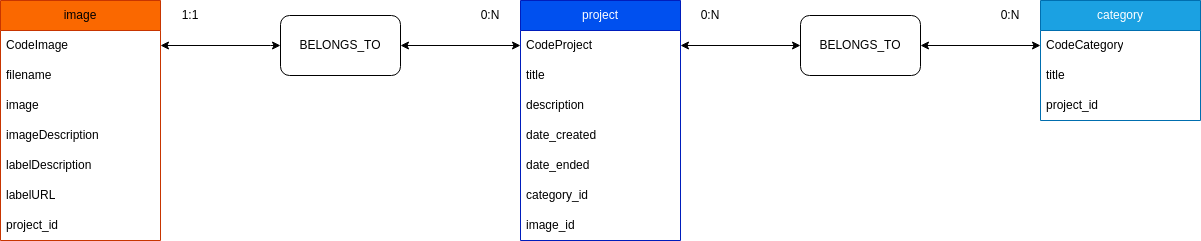

The diagram above was exported from draw.io. Its source (the exported page's mxGraphModel, read from the mxfile embedded in the PNG):
<mxGraphModel dx="2214" dy="756" grid="1" gridSize="10" guides="1" tooltips="1" connect="1" arrows="1" fold="1" page="1" pageScale="1" pageWidth="850" pageHeight="1100" math="0" shadow="0">
  <root>
    <mxCell id="0" />
    <mxCell id="1" parent="0" />
    <mxCell id="7c8FUwOzpwBB-ppCw2pv-1" value="project" style="swimlane;fontStyle=0;childLayout=stackLayout;horizontal=1;startSize=30;horizontalStack=0;resizeParent=1;resizeParentMax=0;resizeLast=0;collapsible=1;marginBottom=0;whiteSpace=wrap;html=1;rounded=0;fillColor=#0050ef;fontColor=#ffffff;strokeColor=#001DBC;" vertex="1" parent="1">
      <mxGeometry x="320" y="160" width="160" height="240" as="geometry" />
    </mxCell>
    <mxCell id="7c8FUwOzpwBB-ppCw2pv-2" value="CodeProject" style="text;strokeColor=none;fillColor=none;align=left;verticalAlign=middle;spacingLeft=4;spacingRight=4;overflow=hidden;points=[[0,0.5],[1,0.5]];portConstraint=eastwest;rotatable=0;whiteSpace=wrap;html=1;" vertex="1" parent="7c8FUwOzpwBB-ppCw2pv-1">
      <mxGeometry y="30" width="160" height="30" as="geometry" />
    </mxCell>
    <mxCell id="7c8FUwOzpwBB-ppCw2pv-3" value="title" style="text;strokeColor=none;fillColor=none;align=left;verticalAlign=middle;spacingLeft=4;spacingRight=4;overflow=hidden;points=[[0,0.5],[1,0.5]];portConstraint=eastwest;rotatable=0;whiteSpace=wrap;html=1;" vertex="1" parent="7c8FUwOzpwBB-ppCw2pv-1">
      <mxGeometry y="60" width="160" height="30" as="geometry" />
    </mxCell>
    <mxCell id="7c8FUwOzpwBB-ppCw2pv-4" value="description" style="text;strokeColor=none;fillColor=none;align=left;verticalAlign=middle;spacingLeft=4;spacingRight=4;overflow=hidden;points=[[0,0.5],[1,0.5]];portConstraint=eastwest;rotatable=0;whiteSpace=wrap;html=1;" vertex="1" parent="7c8FUwOzpwBB-ppCw2pv-1">
      <mxGeometry y="90" width="160" height="30" as="geometry" />
    </mxCell>
    <mxCell id="7c8FUwOzpwBB-ppCw2pv-5" value="date_created&amp;nbsp;" style="text;strokeColor=none;fillColor=none;align=left;verticalAlign=middle;spacingLeft=4;spacingRight=4;overflow=hidden;points=[[0,0.5],[1,0.5]];portConstraint=eastwest;rotatable=0;whiteSpace=wrap;html=1;" vertex="1" parent="7c8FUwOzpwBB-ppCw2pv-1">
      <mxGeometry y="120" width="160" height="30" as="geometry" />
    </mxCell>
    <mxCell id="7c8FUwOzpwBB-ppCw2pv-6" value="date_ended" style="text;strokeColor=none;fillColor=none;align=left;verticalAlign=middle;spacingLeft=4;spacingRight=4;overflow=hidden;points=[[0,0.5],[1,0.5]];portConstraint=eastwest;rotatable=0;whiteSpace=wrap;html=1;" vertex="1" parent="7c8FUwOzpwBB-ppCw2pv-1">
      <mxGeometry y="150" width="160" height="30" as="geometry" />
    </mxCell>
    <mxCell id="7c8FUwOzpwBB-ppCw2pv-7" value="category_id" style="text;strokeColor=none;fillColor=none;align=left;verticalAlign=middle;spacingLeft=4;spacingRight=4;overflow=hidden;points=[[0,0.5],[1,0.5]];portConstraint=eastwest;rotatable=0;whiteSpace=wrap;html=1;" vertex="1" parent="7c8FUwOzpwBB-ppCw2pv-1">
      <mxGeometry y="180" width="160" height="30" as="geometry" />
    </mxCell>
    <mxCell id="7c8FUwOzpwBB-ppCw2pv-8" value="image_id" style="text;strokeColor=none;fillColor=none;align=left;verticalAlign=middle;spacingLeft=4;spacingRight=4;overflow=hidden;points=[[0,0.5],[1,0.5]];portConstraint=eastwest;rotatable=0;whiteSpace=wrap;html=1;" vertex="1" parent="7c8FUwOzpwBB-ppCw2pv-1">
      <mxGeometry y="210" width="160" height="30" as="geometry" />
    </mxCell>
    <mxCell id="7c8FUwOzpwBB-ppCw2pv-9" value="category" style="swimlane;fontStyle=0;childLayout=stackLayout;horizontal=1;startSize=30;horizontalStack=0;resizeParent=1;resizeParentMax=0;resizeLast=0;collapsible=1;marginBottom=0;whiteSpace=wrap;html=1;fillColor=#1ba1e2;fontColor=#ffffff;strokeColor=#006EAF;" vertex="1" parent="1">
      <mxGeometry x="840" y="160" width="160" height="120" as="geometry" />
    </mxCell>
    <mxCell id="7c8FUwOzpwBB-ppCw2pv-10" value="CodeCategory" style="text;strokeColor=none;fillColor=none;align=left;verticalAlign=middle;spacingLeft=4;spacingRight=4;overflow=hidden;points=[[0,0.5],[1,0.5]];portConstraint=eastwest;rotatable=0;whiteSpace=wrap;html=1;" vertex="1" parent="7c8FUwOzpwBB-ppCw2pv-9">
      <mxGeometry y="30" width="160" height="30" as="geometry" />
    </mxCell>
    <mxCell id="7c8FUwOzpwBB-ppCw2pv-11" value="title" style="text;strokeColor=none;fillColor=none;align=left;verticalAlign=middle;spacingLeft=4;spacingRight=4;overflow=hidden;points=[[0,0.5],[1,0.5]];portConstraint=eastwest;rotatable=0;whiteSpace=wrap;html=1;" vertex="1" parent="7c8FUwOzpwBB-ppCw2pv-9">
      <mxGeometry y="60" width="160" height="30" as="geometry" />
    </mxCell>
    <mxCell id="7c8FUwOzpwBB-ppCw2pv-12" value="project_id" style="text;strokeColor=none;fillColor=none;align=left;verticalAlign=middle;spacingLeft=4;spacingRight=4;overflow=hidden;points=[[0,0.5],[1,0.5]];portConstraint=eastwest;rotatable=0;whiteSpace=wrap;html=1;" vertex="1" parent="7c8FUwOzpwBB-ppCw2pv-9">
      <mxGeometry y="90" width="160" height="30" as="geometry" />
    </mxCell>
    <mxCell id="7c8FUwOzpwBB-ppCw2pv-13" value="image" style="swimlane;fontStyle=0;childLayout=stackLayout;horizontal=1;startSize=30;horizontalStack=0;resizeParent=1;resizeParentMax=0;resizeLast=0;collapsible=1;marginBottom=0;whiteSpace=wrap;html=1;fillColor=#fa6800;strokeColor=#C73500;fontColor=#000000;" vertex="1" parent="1">
      <mxGeometry x="-200" y="160" width="160" height="240" as="geometry" />
    </mxCell>
    <mxCell id="7c8FUwOzpwBB-ppCw2pv-14" value="CodeImage" style="text;strokeColor=none;fillColor=none;align=left;verticalAlign=middle;spacingLeft=4;spacingRight=4;overflow=hidden;points=[[0,0.5],[1,0.5]];portConstraint=eastwest;rotatable=0;whiteSpace=wrap;html=1;" vertex="1" parent="7c8FUwOzpwBB-ppCw2pv-13">
      <mxGeometry y="30" width="160" height="30" as="geometry" />
    </mxCell>
    <mxCell id="7c8FUwOzpwBB-ppCw2pv-15" value="filename" style="text;strokeColor=none;fillColor=none;align=left;verticalAlign=middle;spacingLeft=4;spacingRight=4;overflow=hidden;points=[[0,0.5],[1,0.5]];portConstraint=eastwest;rotatable=0;whiteSpace=wrap;html=1;" vertex="1" parent="7c8FUwOzpwBB-ppCw2pv-13">
      <mxGeometry y="60" width="160" height="30" as="geometry" />
    </mxCell>
    <mxCell id="7c8FUwOzpwBB-ppCw2pv-16" value="image" style="text;strokeColor=none;fillColor=none;align=left;verticalAlign=middle;spacingLeft=4;spacingRight=4;overflow=hidden;points=[[0,0.5],[1,0.5]];portConstraint=eastwest;rotatable=0;whiteSpace=wrap;html=1;" vertex="1" parent="7c8FUwOzpwBB-ppCw2pv-13">
      <mxGeometry y="90" width="160" height="30" as="geometry" />
    </mxCell>
    <mxCell id="7c8FUwOzpwBB-ppCw2pv-29" value="imageDescription" style="text;strokeColor=none;fillColor=none;align=left;verticalAlign=middle;spacingLeft=4;spacingRight=4;overflow=hidden;points=[[0,0.5],[1,0.5]];portConstraint=eastwest;rotatable=0;whiteSpace=wrap;html=1;" vertex="1" parent="7c8FUwOzpwBB-ppCw2pv-13">
      <mxGeometry y="120" width="160" height="30" as="geometry" />
    </mxCell>
    <mxCell id="7c8FUwOzpwBB-ppCw2pv-30" value="labelDescription" style="text;strokeColor=none;fillColor=none;align=left;verticalAlign=middle;spacingLeft=4;spacingRight=4;overflow=hidden;points=[[0,0.5],[1,0.5]];portConstraint=eastwest;rotatable=0;whiteSpace=wrap;html=1;" vertex="1" parent="7c8FUwOzpwBB-ppCw2pv-13">
      <mxGeometry y="150" width="160" height="30" as="geometry" />
    </mxCell>
    <mxCell id="7c8FUwOzpwBB-ppCw2pv-31" value="labelURL" style="text;strokeColor=none;fillColor=none;align=left;verticalAlign=middle;spacingLeft=4;spacingRight=4;overflow=hidden;points=[[0,0.5],[1,0.5]];portConstraint=eastwest;rotatable=0;whiteSpace=wrap;html=1;" vertex="1" parent="7c8FUwOzpwBB-ppCw2pv-13">
      <mxGeometry y="180" width="160" height="30" as="geometry" />
    </mxCell>
    <mxCell id="7c8FUwOzpwBB-ppCw2pv-17" value="project_id" style="text;strokeColor=none;fillColor=none;align=left;verticalAlign=middle;spacingLeft=4;spacingRight=4;overflow=hidden;points=[[0,0.5],[1,0.5]];portConstraint=eastwest;rotatable=0;whiteSpace=wrap;html=1;" vertex="1" parent="7c8FUwOzpwBB-ppCw2pv-13">
      <mxGeometry y="210" width="160" height="30" as="geometry" />
    </mxCell>
    <mxCell id="7c8FUwOzpwBB-ppCw2pv-18" value="BELONGS_TO" style="rounded=1;whiteSpace=wrap;html=1;" vertex="1" parent="1">
      <mxGeometry x="600" y="175" width="120" height="60" as="geometry" />
    </mxCell>
    <mxCell id="7c8FUwOzpwBB-ppCw2pv-20" value="" style="endArrow=classic;startArrow=classic;html=1;rounded=0;exitX=1;exitY=0.5;exitDx=0;exitDy=0;entryX=0;entryY=0.5;entryDx=0;entryDy=0;" edge="1" parent="1" source="7c8FUwOzpwBB-ppCw2pv-2" target="7c8FUwOzpwBB-ppCw2pv-18">
      <mxGeometry width="50" height="50" relative="1" as="geometry">
        <mxPoint x="400" y="410" as="sourcePoint" />
        <mxPoint x="450" y="360" as="targetPoint" />
      </mxGeometry>
    </mxCell>
    <mxCell id="7c8FUwOzpwBB-ppCw2pv-21" value="" style="endArrow=classic;startArrow=classic;html=1;rounded=0;exitX=0;exitY=0.5;exitDx=0;exitDy=0;entryX=1;entryY=0.5;entryDx=0;entryDy=0;" edge="1" parent="1" source="7c8FUwOzpwBB-ppCw2pv-10" target="7c8FUwOzpwBB-ppCw2pv-18">
      <mxGeometry width="50" height="50" relative="1" as="geometry">
        <mxPoint x="400" y="410" as="sourcePoint" />
        <mxPoint x="450" y="360" as="targetPoint" />
      </mxGeometry>
    </mxCell>
    <mxCell id="7c8FUwOzpwBB-ppCw2pv-22" value="BELONGS_TO" style="rounded=1;whiteSpace=wrap;html=1;" vertex="1" parent="1">
      <mxGeometry x="80" y="175" width="120" height="60" as="geometry" />
    </mxCell>
    <mxCell id="7c8FUwOzpwBB-ppCw2pv-23" value="" style="endArrow=classic;startArrow=classic;html=1;rounded=0;exitX=0;exitY=0.5;exitDx=0;exitDy=0;entryX=1;entryY=0.5;entryDx=0;entryDy=0;" edge="1" parent="1" source="7c8FUwOzpwBB-ppCw2pv-2" target="7c8FUwOzpwBB-ppCw2pv-22">
      <mxGeometry width="50" height="50" relative="1" as="geometry">
        <mxPoint x="400" y="410" as="sourcePoint" />
        <mxPoint x="450" y="360" as="targetPoint" />
      </mxGeometry>
    </mxCell>
    <mxCell id="7c8FUwOzpwBB-ppCw2pv-24" value="" style="endArrow=classic;startArrow=classic;html=1;rounded=0;entryX=0;entryY=0.5;entryDx=0;entryDy=0;exitX=1;exitY=0.5;exitDx=0;exitDy=0;" edge="1" parent="1" source="7c8FUwOzpwBB-ppCw2pv-14" target="7c8FUwOzpwBB-ppCw2pv-22">
      <mxGeometry width="50" height="50" relative="1" as="geometry">
        <mxPoint x="-40" y="200" as="sourcePoint" />
        <mxPoint x="450" y="360" as="targetPoint" />
        <Array as="points">
          <mxPoint x="70" y="205" />
        </Array>
      </mxGeometry>
    </mxCell>
    <mxCell id="7c8FUwOzpwBB-ppCw2pv-25" value="0:N" style="text;html=1;align=center;verticalAlign=middle;whiteSpace=wrap;rounded=0;" vertex="1" parent="1">
      <mxGeometry x="260" y="160" width="60" height="30" as="geometry" />
    </mxCell>
    <mxCell id="7c8FUwOzpwBB-ppCw2pv-26" value="1:1" style="text;html=1;align=center;verticalAlign=middle;whiteSpace=wrap;rounded=0;" vertex="1" parent="1">
      <mxGeometry x="-40" y="160" width="60" height="30" as="geometry" />
    </mxCell>
    <mxCell id="7c8FUwOzpwBB-ppCw2pv-27" value="0:N" style="text;html=1;align=center;verticalAlign=middle;whiteSpace=wrap;rounded=0;" vertex="1" parent="1">
      <mxGeometry x="480" y="160" width="60" height="30" as="geometry" />
    </mxCell>
    <mxCell id="7c8FUwOzpwBB-ppCw2pv-28" value="0:N" style="text;html=1;align=center;verticalAlign=middle;whiteSpace=wrap;rounded=0;" vertex="1" parent="1">
      <mxGeometry x="780" y="160" width="60" height="30" as="geometry" />
    </mxCell>
  </root>
</mxGraphModel>